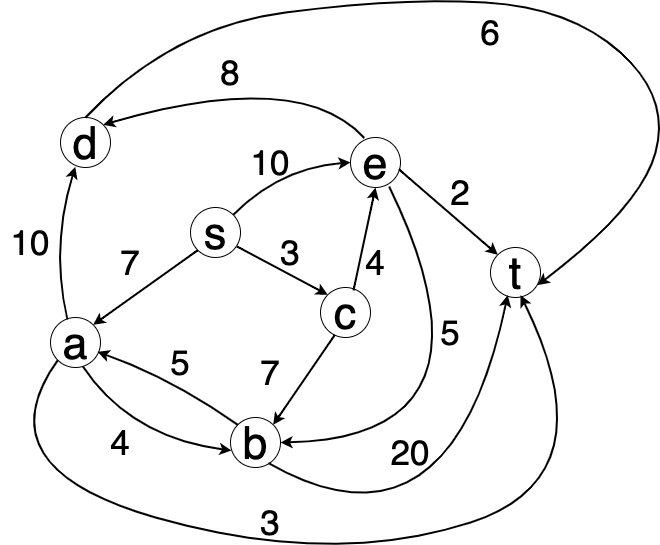

The diagram above was exported from draw.io. Its source (the exported page's mxGraphModel, read from the mxfile embedded in the PNG):
<mxGraphModel dx="800" dy="1840" grid="1" gridSize="10" guides="1" tooltips="1" connect="1" arrows="1" fold="1" page="1" pageScale="1" pageWidth="827" pageHeight="1169" math="0" shadow="0">
  <root>
    <mxCell id="0" />
    <mxCell id="1" parent="0" />
    <mxCell id="qTC0HwQuNzv_L5UcVn4R-2" value="&lt;font style=&quot;font-size: 45px;&quot;&gt;a&lt;/font&gt;" style="ellipse;whiteSpace=wrap;html=1;aspect=fixed;fontSize=45;" parent="1" vertex="1">
      <mxGeometry x="370" y="310" width="50" height="50" as="geometry" />
    </mxCell>
    <mxCell id="qTC0HwQuNzv_L5UcVn4R-3" value="&lt;font style=&quot;font-size: 45px;&quot;&gt;d&lt;/font&gt;" style="ellipse;whiteSpace=wrap;html=1;aspect=fixed;fontSize=45;" parent="1" vertex="1">
      <mxGeometry x="380" y="110" width="50" height="50" as="geometry" />
    </mxCell>
    <mxCell id="qTC0HwQuNzv_L5UcVn4R-5" value="&lt;span style=&quot;font-size: 45px;&quot;&gt;e&lt;/span&gt;" style="ellipse;whiteSpace=wrap;html=1;aspect=fixed;fontSize=45;" parent="1" vertex="1">
      <mxGeometry x="670" y="130" width="50" height="50" as="geometry" />
    </mxCell>
    <mxCell id="qTC0HwQuNzv_L5UcVn4R-6" value="s" style="ellipse;whiteSpace=wrap;html=1;aspect=fixed;fontSize=45;" parent="1" vertex="1">
      <mxGeometry x="510" y="200" width="50" height="50" as="geometry" />
    </mxCell>
    <mxCell id="qTC0HwQuNzv_L5UcVn4R-7" value="c" style="ellipse;whiteSpace=wrap;html=1;aspect=fixed;fontSize=45;" parent="1" vertex="1">
      <mxGeometry x="640" y="280" width="50" height="50" as="geometry" />
    </mxCell>
    <mxCell id="qTC0HwQuNzv_L5UcVn4R-8" value="t" style="ellipse;whiteSpace=wrap;html=1;aspect=fixed;fontSize=45;" parent="1" vertex="1">
      <mxGeometry x="810" y="240" width="50" height="50" as="geometry" />
    </mxCell>
    <mxCell id="qTC0HwQuNzv_L5UcVn4R-9" value="b" style="ellipse;whiteSpace=wrap;html=1;aspect=fixed;fontSize=45;" parent="1" vertex="1">
      <mxGeometry x="550" y="410" width="50" height="50" as="geometry" />
    </mxCell>
    <mxCell id="qTC0HwQuNzv_L5UcVn4R-10" value="" style="endArrow=classic;html=1;fontSize=45;strokeWidth=2;exitX=0.338;exitY=0.04;exitDx=0;exitDy=0;exitPerimeter=0;entryX=0.295;entryY=0.985;entryDx=0;entryDy=0;entryPerimeter=0;curved=1;" parent="1" source="qTC0HwQuNzv_L5UcVn4R-2" target="qTC0HwQuNzv_L5UcVn4R-3" edge="1">
      <mxGeometry width="50" height="50" relative="1" as="geometry">
        <mxPoint x="730" y="310" as="sourcePoint" />
        <mxPoint x="780" y="260" as="targetPoint" />
        <Array as="points">
          <mxPoint x="370" y="240" />
        </Array>
      </mxGeometry>
    </mxCell>
    <mxCell id="qTC0HwQuNzv_L5UcVn4R-11" value="&lt;font style=&quot;font-size: 35px;&quot;&gt;10&lt;/font&gt;" style="text;html=1;strokeColor=none;fillColor=none;align=center;verticalAlign=middle;whiteSpace=wrap;rounded=0;fontSize=35;" parent="1" vertex="1">
      <mxGeometry x="320" y="220" width="60" height="30" as="geometry" />
    </mxCell>
    <mxCell id="qTC0HwQuNzv_L5UcVn4R-13" value="" style="endArrow=classic;html=1;strokeWidth=2;fontSize=35;curved=1;exitX=0;exitY=1;exitDx=0;exitDy=0;entryX=1;entryY=0;entryDx=0;entryDy=0;" parent="1" source="qTC0HwQuNzv_L5UcVn4R-6" target="qTC0HwQuNzv_L5UcVn4R-2" edge="1">
      <mxGeometry width="50" height="50" relative="1" as="geometry">
        <mxPoint x="460" y="270" as="sourcePoint" />
        <mxPoint x="510" y="220" as="targetPoint" />
      </mxGeometry>
    </mxCell>
    <mxCell id="qTC0HwQuNzv_L5UcVn4R-15" value="7" style="text;html=1;strokeColor=none;fillColor=none;align=center;verticalAlign=middle;whiteSpace=wrap;rounded=0;fontSize=35;" parent="1" vertex="1">
      <mxGeometry x="420" y="240" width="60" height="30" as="geometry" />
    </mxCell>
    <mxCell id="qTC0HwQuNzv_L5UcVn4R-16" value="" style="endArrow=classic;html=1;strokeWidth=2;fontSize=35;curved=1;exitX=0;exitY=0;exitDx=0;exitDy=0;entryX=0.94;entryY=0.687;entryDx=0;entryDy=0;entryPerimeter=0;" parent="1" source="qTC0HwQuNzv_L5UcVn4R-9" target="qTC0HwQuNzv_L5UcVn4R-2" edge="1">
      <mxGeometry width="50" height="50" relative="1" as="geometry">
        <mxPoint x="527.3223304703363" y="252.67766952966372" as="sourcePoint" />
        <mxPoint x="422.6776695296636" y="327.3223304703363" as="targetPoint" />
        <Array as="points">
          <mxPoint x="490" y="370" />
        </Array>
      </mxGeometry>
    </mxCell>
    <mxCell id="qTC0HwQuNzv_L5UcVn4R-17" value="5" style="text;html=1;strokeColor=none;fillColor=none;align=center;verticalAlign=middle;whiteSpace=wrap;rounded=0;fontSize=35;" parent="1" vertex="1">
      <mxGeometry x="470" y="340" width="60" height="30" as="geometry" />
    </mxCell>
    <mxCell id="qTC0HwQuNzv_L5UcVn4R-18" value="" style="endArrow=classic;html=1;strokeWidth=2;fontSize=35;curved=1;exitX=0.647;exitY=0.98;exitDx=0;exitDy=0;entryX=0.02;entryY=0.66;entryDx=0;entryDy=0;entryPerimeter=0;exitPerimeter=0;" parent="1" source="qTC0HwQuNzv_L5UcVn4R-2" target="qTC0HwQuNzv_L5UcVn4R-9" edge="1">
      <mxGeometry width="50" height="50" relative="1" as="geometry">
        <mxPoint x="527.3223304703363" y="252.67766952966372" as="sourcePoint" />
        <mxPoint x="422.6776695296636" y="327.3223304703363" as="targetPoint" />
        <Array as="points">
          <mxPoint x="450" y="430" />
        </Array>
      </mxGeometry>
    </mxCell>
    <mxCell id="qTC0HwQuNzv_L5UcVn4R-19" value="4" style="text;html=1;strokeColor=none;fillColor=none;align=center;verticalAlign=middle;whiteSpace=wrap;rounded=0;fontSize=35;" parent="1" vertex="1">
      <mxGeometry x="410" y="420" width="60" height="30" as="geometry" />
    </mxCell>
    <mxCell id="qTC0HwQuNzv_L5UcVn4R-20" value="" style="endArrow=classic;html=1;strokeWidth=2;fontSize=35;curved=1;exitX=0;exitY=1;exitDx=0;exitDy=0;entryX=0.6;entryY=0.953;entryDx=0;entryDy=0;entryPerimeter=0;" parent="1" source="qTC0HwQuNzv_L5UcVn4R-2" target="qTC0HwQuNzv_L5UcVn4R-8" edge="1">
      <mxGeometry width="50" height="50" relative="1" as="geometry">
        <mxPoint x="527.3223304703363" y="252.67766952966372" as="sourcePoint" />
        <mxPoint x="422.6776695296636" y="327.3223304703363" as="targetPoint" />
        <Array as="points">
          <mxPoint x="300" y="460" />
          <mxPoint x="650" y="560" />
          <mxPoint x="930" y="470" />
        </Array>
      </mxGeometry>
    </mxCell>
    <mxCell id="qTC0HwQuNzv_L5UcVn4R-21" value="3" style="text;html=1;strokeColor=none;fillColor=none;align=center;verticalAlign=middle;whiteSpace=wrap;rounded=0;fontSize=35;" parent="1" vertex="1">
      <mxGeometry x="560" y="500" width="60" height="30" as="geometry" />
    </mxCell>
    <mxCell id="qTC0HwQuNzv_L5UcVn4R-22" value="" style="endArrow=classic;html=1;strokeWidth=2;fontSize=35;curved=1;exitX=0.285;exitY=0.95;exitDx=0;exitDy=0;entryX=1;entryY=0;entryDx=0;entryDy=0;exitPerimeter=0;" parent="1" source="qTC0HwQuNzv_L5UcVn4R-7" target="qTC0HwQuNzv_L5UcVn4R-9" edge="1">
      <mxGeometry width="50" height="50" relative="1" as="geometry">
        <mxPoint x="527.3223304703299" y="252.6776695296703" as="sourcePoint" />
        <mxPoint x="422.67766952967054" y="327.32233047032923" as="targetPoint" />
      </mxGeometry>
    </mxCell>
    <mxCell id="qTC0HwQuNzv_L5UcVn4R-23" value="7" style="text;html=1;strokeColor=none;fillColor=none;align=center;verticalAlign=middle;whiteSpace=wrap;rounded=0;fontSize=35;" parent="1" vertex="1">
      <mxGeometry x="560" y="350" width="60" height="30" as="geometry" />
    </mxCell>
    <mxCell id="qTC0HwQuNzv_L5UcVn4R-24" value="" style="endArrow=classic;html=1;strokeWidth=2;fontSize=35;curved=1;exitX=1;exitY=0;exitDx=0;exitDy=0;entryX=0;entryY=0.5;entryDx=0;entryDy=0;" parent="1" source="qTC0HwQuNzv_L5UcVn4R-6" target="qTC0HwQuNzv_L5UcVn4R-5" edge="1">
      <mxGeometry width="50" height="50" relative="1" as="geometry">
        <mxPoint x="527.3223304703363" y="252.67766952966372" as="sourcePoint" />
        <mxPoint x="422.6776695296637" y="327.3223304703363" as="targetPoint" />
        <Array as="points">
          <mxPoint x="600" y="160" />
        </Array>
      </mxGeometry>
    </mxCell>
    <mxCell id="qTC0HwQuNzv_L5UcVn4R-25" value="&lt;font style=&quot;font-size: 35px;&quot;&gt;10&lt;/font&gt;" style="text;html=1;strokeColor=none;fillColor=none;align=center;verticalAlign=middle;whiteSpace=wrap;rounded=0;fontSize=35;" parent="1" vertex="1">
      <mxGeometry x="560" y="140" width="60" height="30" as="geometry" />
    </mxCell>
    <mxCell id="qTC0HwQuNzv_L5UcVn4R-27" value="" style="endArrow=classic;html=1;strokeWidth=2;fontSize=35;curved=1;exitX=0.275;exitY=0.01;exitDx=0;exitDy=0;entryX=1;entryY=0;entryDx=0;entryDy=0;exitPerimeter=0;" parent="1" source="qTC0HwQuNzv_L5UcVn4R-5" target="qTC0HwQuNzv_L5UcVn4R-3" edge="1">
      <mxGeometry width="50" height="50" relative="1" as="geometry">
        <mxPoint x="527.3223304703363" y="252.67766952966372" as="sourcePoint" />
        <mxPoint x="422.6776695296637" y="327.3223304703363" as="targetPoint" />
        <Array as="points">
          <mxPoint x="620" y="60" />
        </Array>
      </mxGeometry>
    </mxCell>
    <mxCell id="qTC0HwQuNzv_L5UcVn4R-29" value="8" style="text;html=1;strokeColor=none;fillColor=none;align=center;verticalAlign=middle;whiteSpace=wrap;rounded=0;fontSize=35;" parent="1" vertex="1">
      <mxGeometry x="520" y="50" width="60" height="30" as="geometry" />
    </mxCell>
    <mxCell id="qTC0HwQuNzv_L5UcVn4R-30" value="" style="endArrow=classic;html=1;strokeWidth=2;fontSize=35;curved=1;exitX=0.93;exitY=0.78;exitDx=0;exitDy=0;entryX=0;entryY=0;entryDx=0;entryDy=0;exitPerimeter=0;" parent="1" source="qTC0HwQuNzv_L5UcVn4R-6" target="qTC0HwQuNzv_L5UcVn4R-7" edge="1">
      <mxGeometry width="50" height="50" relative="1" as="geometry">
        <mxPoint x="527.3223304703363" y="252.67766952966372" as="sourcePoint" />
        <mxPoint x="422.6776695296637" y="327.3223304703363" as="targetPoint" />
      </mxGeometry>
    </mxCell>
    <mxCell id="qTC0HwQuNzv_L5UcVn4R-31" value="&lt;font style=&quot;font-size: 35px;&quot;&gt;3&lt;/font&gt;" style="text;html=1;strokeColor=none;fillColor=none;align=center;verticalAlign=middle;whiteSpace=wrap;rounded=0;fontSize=35;" parent="1" vertex="1">
      <mxGeometry x="580" y="230" width="60" height="30" as="geometry" />
    </mxCell>
    <mxCell id="qTC0HwQuNzv_L5UcVn4R-32" value="" style="endArrow=classic;html=1;strokeWidth=2;fontSize=35;curved=1;exitX=0.66;exitY=0.057;exitDx=0;exitDy=0;entryX=0.5;entryY=1;entryDx=0;entryDy=0;exitPerimeter=0;" parent="1" source="qTC0HwQuNzv_L5UcVn4R-7" target="qTC0HwQuNzv_L5UcVn4R-5" edge="1">
      <mxGeometry width="50" height="50" relative="1" as="geometry">
        <mxPoint x="527.3223304703363" y="252.67766952966394" as="sourcePoint" />
        <mxPoint x="422.6776695296635" y="327.32233047033674" as="targetPoint" />
      </mxGeometry>
    </mxCell>
    <mxCell id="qTC0HwQuNzv_L5UcVn4R-33" value="&lt;font style=&quot;font-size: 35px;&quot;&gt;4&lt;/font&gt;" style="text;html=1;strokeColor=none;fillColor=none;align=center;verticalAlign=middle;whiteSpace=wrap;rounded=0;fontSize=35;" parent="1" vertex="1">
      <mxGeometry x="665" y="240" width="60" height="30" as="geometry" />
    </mxCell>
    <mxCell id="qTC0HwQuNzv_L5UcVn4R-34" value="" style="endArrow=classic;html=1;strokeWidth=2;fontSize=35;curved=1;exitX=0.76;exitY=0.912;exitDx=0;exitDy=0;entryX=0.344;entryY=0.952;entryDx=0;entryDy=0;entryPerimeter=0;exitPerimeter=0;" parent="1" source="qTC0HwQuNzv_L5UcVn4R-9" target="qTC0HwQuNzv_L5UcVn4R-8" edge="1">
      <mxGeometry width="50" height="50" relative="1" as="geometry">
        <mxPoint x="527.322330470334" y="252.677669529666" as="sourcePoint" />
        <mxPoint x="422.677669529666" y="327.322330470334" as="targetPoint" />
        <Array as="points">
          <mxPoint x="770" y="560" />
        </Array>
      </mxGeometry>
    </mxCell>
    <mxCell id="qTC0HwQuNzv_L5UcVn4R-35" value="&lt;font style=&quot;font-size: 35px;&quot;&gt;20&lt;/font&gt;" style="text;html=1;strokeColor=none;fillColor=none;align=center;verticalAlign=middle;whiteSpace=wrap;rounded=0;fontSize=35;" parent="1" vertex="1">
      <mxGeometry x="700" y="430" width="60" height="30" as="geometry" />
    </mxCell>
    <mxCell id="qTC0HwQuNzv_L5UcVn4R-36" value="" style="endArrow=classic;html=1;strokeWidth=2;fontSize=35;curved=1;exitX=0.774;exitY=0.981;exitDx=0;exitDy=0;entryX=1;entryY=0.5;entryDx=0;entryDy=0;exitPerimeter=0;" parent="1" source="qTC0HwQuNzv_L5UcVn4R-5" target="qTC0HwQuNzv_L5UcVn4R-9" edge="1">
      <mxGeometry width="50" height="50" relative="1" as="geometry">
        <mxPoint x="527.322330470334" y="252.677669529666" as="sourcePoint" />
        <mxPoint x="422.677669529666" y="327.322330470334" as="targetPoint" />
        <Array as="points">
          <mxPoint x="830" y="430" />
        </Array>
      </mxGeometry>
    </mxCell>
    <mxCell id="qTC0HwQuNzv_L5UcVn4R-37" value="5" style="text;html=1;strokeColor=none;fillColor=none;align=center;verticalAlign=middle;whiteSpace=wrap;rounded=0;fontSize=35;" parent="1" vertex="1">
      <mxGeometry x="740" y="310" width="60" height="30" as="geometry" />
    </mxCell>
    <mxCell id="qTC0HwQuNzv_L5UcVn4R-38" value="" style="endArrow=classic;html=1;strokeWidth=2;fontSize=35;curved=1;exitX=0.967;exitY=0.636;exitDx=0;exitDy=0;entryX=0;entryY=0;entryDx=0;entryDy=0;exitPerimeter=0;" parent="1" source="qTC0HwQuNzv_L5UcVn4R-5" target="qTC0HwQuNzv_L5UcVn4R-8" edge="1">
      <mxGeometry width="50" height="50" relative="1" as="geometry">
        <mxPoint x="527.3223304703372" y="252.67766952966304" as="sourcePoint" />
        <mxPoint x="422.6776695296627" y="327.3223304703374" as="targetPoint" />
      </mxGeometry>
    </mxCell>
    <mxCell id="qTC0HwQuNzv_L5UcVn4R-39" value="2" style="text;html=1;strokeColor=none;fillColor=none;align=center;verticalAlign=middle;whiteSpace=wrap;rounded=0;fontSize=35;" parent="1" vertex="1">
      <mxGeometry x="750" y="170" width="60" height="30" as="geometry" />
    </mxCell>
    <mxCell id="qTC0HwQuNzv_L5UcVn4R-40" value="" style="endArrow=classic;html=1;strokeWidth=2;fontSize=35;curved=1;exitX=0.5;exitY=0;exitDx=0;exitDy=0;entryX=0.939;entryY=0.753;entryDx=0;entryDy=0;entryPerimeter=0;" parent="1" source="qTC0HwQuNzv_L5UcVn4R-3" target="qTC0HwQuNzv_L5UcVn4R-8" edge="1">
      <mxGeometry width="50" height="50" relative="1" as="geometry">
        <mxPoint x="527.3223304703372" y="252.67766952966304" as="sourcePoint" />
        <mxPoint x="422.6776695296627" y="327.3223304703374" as="targetPoint" />
        <Array as="points">
          <mxPoint x="490" y="20" />
          <mxPoint x="720" y="-10" />
          <mxPoint x="890" />
          <mxPoint x="990" y="90" />
          <mxPoint x="960" y="200" />
        </Array>
      </mxGeometry>
    </mxCell>
    <mxCell id="qTC0HwQuNzv_L5UcVn4R-43" value="6" style="text;html=1;strokeColor=none;fillColor=none;align=center;verticalAlign=middle;whiteSpace=wrap;rounded=0;fontSize=35;" parent="1" vertex="1">
      <mxGeometry x="780" y="10" width="60" height="30" as="geometry" />
    </mxCell>
  </root>
</mxGraphModel>